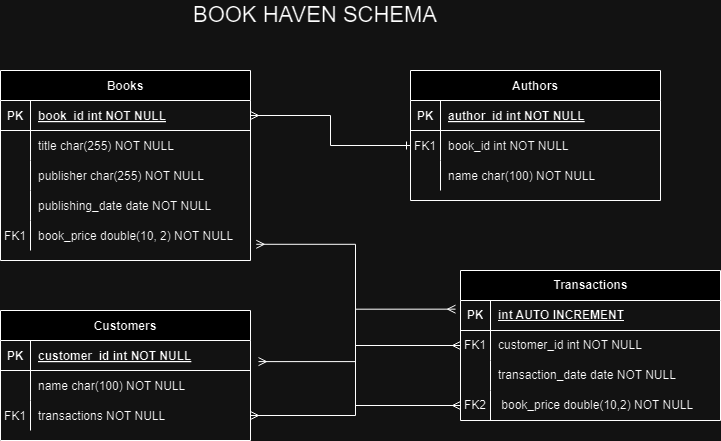

The diagram above was exported from draw.io. Its source (the exported page's mxGraphModel, read from the mxfile embedded in the PNG):
<mxGraphModel dx="1085" dy="612" grid="1" gridSize="10" guides="1" tooltips="1" connect="1" arrows="1" fold="1" page="1" pageScale="1" pageWidth="850" pageHeight="1100" math="0" shadow="0" extFonts="Permanent Marker^https://fonts.googleapis.com/css?family=Permanent+Marker">
  <root>
    <mxCell id="0" />
    <mxCell id="1" parent="0" />
    <mxCell id="C-vyLk0tnHw3VtMMgP7b-2" value="Authors" style="shape=table;startSize=30;container=1;collapsible=1;childLayout=tableLayout;fixedRows=1;rowLines=0;fontStyle=1;align=center;resizeLast=1;" parent="1" vertex="1">
      <mxGeometry x="460" y="120" width="250" height="130" as="geometry" />
    </mxCell>
    <mxCell id="C-vyLk0tnHw3VtMMgP7b-3" value="" style="shape=partialRectangle;collapsible=0;dropTarget=0;pointerEvents=0;fillColor=none;points=[[0,0.5],[1,0.5]];portConstraint=eastwest;top=0;left=0;right=0;bottom=1;" parent="C-vyLk0tnHw3VtMMgP7b-2" vertex="1">
      <mxGeometry y="30" width="250" height="30" as="geometry" />
    </mxCell>
    <mxCell id="C-vyLk0tnHw3VtMMgP7b-4" value="PK" style="shape=partialRectangle;overflow=hidden;connectable=0;fillColor=none;top=0;left=0;bottom=0;right=0;fontStyle=1;" parent="C-vyLk0tnHw3VtMMgP7b-3" vertex="1">
      <mxGeometry width="30" height="30" as="geometry">
        <mxRectangle width="30" height="30" as="alternateBounds" />
      </mxGeometry>
    </mxCell>
    <mxCell id="C-vyLk0tnHw3VtMMgP7b-5" value="author_id int NOT NULL " style="shape=partialRectangle;overflow=hidden;connectable=0;fillColor=none;top=0;left=0;bottom=0;right=0;align=left;spacingLeft=6;fontStyle=5;" parent="C-vyLk0tnHw3VtMMgP7b-3" vertex="1">
      <mxGeometry x="30" width="220" height="30" as="geometry">
        <mxRectangle width="220" height="30" as="alternateBounds" />
      </mxGeometry>
    </mxCell>
    <mxCell id="C-vyLk0tnHw3VtMMgP7b-6" value="" style="shape=partialRectangle;collapsible=0;dropTarget=0;pointerEvents=0;fillColor=none;points=[[0,0.5],[1,0.5]];portConstraint=eastwest;top=0;left=0;right=0;bottom=0;" parent="C-vyLk0tnHw3VtMMgP7b-2" vertex="1">
      <mxGeometry y="60" width="250" height="30" as="geometry" />
    </mxCell>
    <mxCell id="C-vyLk0tnHw3VtMMgP7b-7" value="FK1" style="shape=partialRectangle;overflow=hidden;connectable=0;fillColor=none;top=0;left=0;bottom=0;right=0;" parent="C-vyLk0tnHw3VtMMgP7b-6" vertex="1">
      <mxGeometry width="30" height="30" as="geometry">
        <mxRectangle width="30" height="30" as="alternateBounds" />
      </mxGeometry>
    </mxCell>
    <mxCell id="C-vyLk0tnHw3VtMMgP7b-8" value="book_id int NOT NULL" style="shape=partialRectangle;overflow=hidden;connectable=0;fillColor=none;top=0;left=0;bottom=0;right=0;align=left;spacingLeft=6;" parent="C-vyLk0tnHw3VtMMgP7b-6" vertex="1">
      <mxGeometry x="30" width="220" height="30" as="geometry">
        <mxRectangle width="220" height="30" as="alternateBounds" />
      </mxGeometry>
    </mxCell>
    <mxCell id="C-vyLk0tnHw3VtMMgP7b-9" value="" style="shape=partialRectangle;collapsible=0;dropTarget=0;pointerEvents=0;fillColor=none;points=[[0,0.5],[1,0.5]];portConstraint=eastwest;top=0;left=0;right=0;bottom=0;" parent="C-vyLk0tnHw3VtMMgP7b-2" vertex="1">
      <mxGeometry y="90" width="250" height="30" as="geometry" />
    </mxCell>
    <mxCell id="C-vyLk0tnHw3VtMMgP7b-10" value="" style="shape=partialRectangle;overflow=hidden;connectable=0;fillColor=none;top=0;left=0;bottom=0;right=0;" parent="C-vyLk0tnHw3VtMMgP7b-9" vertex="1">
      <mxGeometry width="30" height="30" as="geometry">
        <mxRectangle width="30" height="30" as="alternateBounds" />
      </mxGeometry>
    </mxCell>
    <mxCell id="C-vyLk0tnHw3VtMMgP7b-11" value="name char(100) NOT NULL" style="shape=partialRectangle;overflow=hidden;connectable=0;fillColor=none;top=0;left=0;bottom=0;right=0;align=left;spacingLeft=6;" parent="C-vyLk0tnHw3VtMMgP7b-9" vertex="1">
      <mxGeometry x="30" width="220" height="30" as="geometry">
        <mxRectangle width="220" height="30" as="alternateBounds" />
      </mxGeometry>
    </mxCell>
    <mxCell id="C-vyLk0tnHw3VtMMgP7b-13" value="Customers" style="shape=table;startSize=30;container=1;collapsible=1;childLayout=tableLayout;fixedRows=1;rowLines=0;fontStyle=1;align=center;resizeLast=1;" parent="1" vertex="1">
      <mxGeometry x="50" y="360" width="250" height="130" as="geometry" />
    </mxCell>
    <mxCell id="C-vyLk0tnHw3VtMMgP7b-14" value="" style="shape=partialRectangle;collapsible=0;dropTarget=0;pointerEvents=0;fillColor=none;points=[[0,0.5],[1,0.5]];portConstraint=eastwest;top=0;left=0;right=0;bottom=1;" parent="C-vyLk0tnHw3VtMMgP7b-13" vertex="1">
      <mxGeometry y="30" width="250" height="30" as="geometry" />
    </mxCell>
    <mxCell id="C-vyLk0tnHw3VtMMgP7b-15" value="PK" style="shape=partialRectangle;overflow=hidden;connectable=0;fillColor=none;top=0;left=0;bottom=0;right=0;fontStyle=1;" parent="C-vyLk0tnHw3VtMMgP7b-14" vertex="1">
      <mxGeometry width="30" height="30" as="geometry">
        <mxRectangle width="30" height="30" as="alternateBounds" />
      </mxGeometry>
    </mxCell>
    <mxCell id="C-vyLk0tnHw3VtMMgP7b-16" value="customer_id int NOT NULL " style="shape=partialRectangle;overflow=hidden;connectable=0;fillColor=none;top=0;left=0;bottom=0;right=0;align=left;spacingLeft=6;fontStyle=5;" parent="C-vyLk0tnHw3VtMMgP7b-14" vertex="1">
      <mxGeometry x="30" width="220" height="30" as="geometry">
        <mxRectangle width="220" height="30" as="alternateBounds" />
      </mxGeometry>
    </mxCell>
    <mxCell id="C-vyLk0tnHw3VtMMgP7b-17" value="" style="shape=partialRectangle;collapsible=0;dropTarget=0;pointerEvents=0;fillColor=none;points=[[0,0.5],[1,0.5]];portConstraint=eastwest;top=0;left=0;right=0;bottom=0;" parent="C-vyLk0tnHw3VtMMgP7b-13" vertex="1">
      <mxGeometry y="60" width="250" height="30" as="geometry" />
    </mxCell>
    <mxCell id="C-vyLk0tnHw3VtMMgP7b-18" value="" style="shape=partialRectangle;overflow=hidden;connectable=0;fillColor=none;top=0;left=0;bottom=0;right=0;" parent="C-vyLk0tnHw3VtMMgP7b-17" vertex="1">
      <mxGeometry width="30" height="30" as="geometry">
        <mxRectangle width="30" height="30" as="alternateBounds" />
      </mxGeometry>
    </mxCell>
    <mxCell id="C-vyLk0tnHw3VtMMgP7b-19" value="name char(100) NOT NULL" style="shape=partialRectangle;overflow=hidden;connectable=0;fillColor=none;top=0;left=0;bottom=0;right=0;align=left;spacingLeft=6;" parent="C-vyLk0tnHw3VtMMgP7b-17" vertex="1">
      <mxGeometry x="30" width="220" height="30" as="geometry">
        <mxRectangle width="220" height="30" as="alternateBounds" />
      </mxGeometry>
    </mxCell>
    <mxCell id="C-vyLk0tnHw3VtMMgP7b-20" value="" style="shape=partialRectangle;collapsible=0;dropTarget=0;pointerEvents=0;fillColor=none;points=[[0,0.5],[1,0.5]];portConstraint=eastwest;top=0;left=0;right=0;bottom=0;" parent="C-vyLk0tnHw3VtMMgP7b-13" vertex="1">
      <mxGeometry y="90" width="250" height="30" as="geometry" />
    </mxCell>
    <mxCell id="C-vyLk0tnHw3VtMMgP7b-21" value="FK1" style="shape=partialRectangle;overflow=hidden;connectable=0;fillColor=none;top=0;left=0;bottom=0;right=0;" parent="C-vyLk0tnHw3VtMMgP7b-20" vertex="1">
      <mxGeometry width="30" height="30" as="geometry">
        <mxRectangle width="30" height="30" as="alternateBounds" />
      </mxGeometry>
    </mxCell>
    <mxCell id="C-vyLk0tnHw3VtMMgP7b-22" value="transactions NOT NULL" style="shape=partialRectangle;overflow=hidden;connectable=0;fillColor=none;top=0;left=0;bottom=0;right=0;align=left;spacingLeft=6;" parent="C-vyLk0tnHw3VtMMgP7b-20" vertex="1">
      <mxGeometry x="30" width="220" height="30" as="geometry">
        <mxRectangle width="220" height="30" as="alternateBounds" />
      </mxGeometry>
    </mxCell>
    <mxCell id="C-vyLk0tnHw3VtMMgP7b-23" value="Books" style="shape=table;startSize=30;container=1;collapsible=1;childLayout=tableLayout;fixedRows=1;rowLines=0;fontStyle=1;align=center;resizeLast=1;" parent="1" vertex="1">
      <mxGeometry x="50" y="120" width="250" height="190" as="geometry" />
    </mxCell>
    <mxCell id="C-vyLk0tnHw3VtMMgP7b-24" value="" style="shape=partialRectangle;collapsible=0;dropTarget=0;pointerEvents=0;fillColor=none;points=[[0,0.5],[1,0.5]];portConstraint=eastwest;top=0;left=0;right=0;bottom=1;" parent="C-vyLk0tnHw3VtMMgP7b-23" vertex="1">
      <mxGeometry y="30" width="250" height="30" as="geometry" />
    </mxCell>
    <mxCell id="C-vyLk0tnHw3VtMMgP7b-25" value="PK" style="shape=partialRectangle;overflow=hidden;connectable=0;fillColor=none;top=0;left=0;bottom=0;right=0;fontStyle=1;" parent="C-vyLk0tnHw3VtMMgP7b-24" vertex="1">
      <mxGeometry width="30" height="30" as="geometry">
        <mxRectangle width="30" height="30" as="alternateBounds" />
      </mxGeometry>
    </mxCell>
    <mxCell id="C-vyLk0tnHw3VtMMgP7b-26" value="book_id int NOT NULL " style="shape=partialRectangle;overflow=hidden;connectable=0;fillColor=none;top=0;left=0;bottom=0;right=0;align=left;spacingLeft=6;fontStyle=5;" parent="C-vyLk0tnHw3VtMMgP7b-24" vertex="1">
      <mxGeometry x="30" width="220" height="30" as="geometry">
        <mxRectangle width="220" height="30" as="alternateBounds" />
      </mxGeometry>
    </mxCell>
    <mxCell id="C-vyLk0tnHw3VtMMgP7b-27" value="" style="shape=partialRectangle;collapsible=0;dropTarget=0;pointerEvents=0;fillColor=none;points=[[0,0.5],[1,0.5]];portConstraint=eastwest;top=0;left=0;right=0;bottom=0;" parent="C-vyLk0tnHw3VtMMgP7b-23" vertex="1">
      <mxGeometry y="60" width="250" height="30" as="geometry" />
    </mxCell>
    <mxCell id="C-vyLk0tnHw3VtMMgP7b-28" value="" style="shape=partialRectangle;overflow=hidden;connectable=0;fillColor=none;top=0;left=0;bottom=0;right=0;" parent="C-vyLk0tnHw3VtMMgP7b-27" vertex="1">
      <mxGeometry width="30" height="30" as="geometry">
        <mxRectangle width="30" height="30" as="alternateBounds" />
      </mxGeometry>
    </mxCell>
    <mxCell id="C-vyLk0tnHw3VtMMgP7b-29" value="title char(255) NOT NULL" style="shape=partialRectangle;overflow=hidden;connectable=0;fillColor=none;top=0;left=0;bottom=0;right=0;align=left;spacingLeft=6;" parent="C-vyLk0tnHw3VtMMgP7b-27" vertex="1">
      <mxGeometry x="30" width="220" height="30" as="geometry">
        <mxRectangle width="220" height="30" as="alternateBounds" />
      </mxGeometry>
    </mxCell>
    <mxCell id="voD2SJPwGRDW6xeYOXdJ-16" style="shape=partialRectangle;collapsible=0;dropTarget=0;pointerEvents=0;fillColor=none;points=[[0,0.5],[1,0.5]];portConstraint=eastwest;top=0;left=0;right=0;bottom=0;" vertex="1" parent="C-vyLk0tnHw3VtMMgP7b-23">
      <mxGeometry y="90" width="250" height="30" as="geometry" />
    </mxCell>
    <mxCell id="voD2SJPwGRDW6xeYOXdJ-17" style="shape=partialRectangle;overflow=hidden;connectable=0;fillColor=none;top=0;left=0;bottom=0;right=0;" vertex="1" parent="voD2SJPwGRDW6xeYOXdJ-16">
      <mxGeometry width="30" height="30" as="geometry">
        <mxRectangle width="30" height="30" as="alternateBounds" />
      </mxGeometry>
    </mxCell>
    <mxCell id="voD2SJPwGRDW6xeYOXdJ-18" value="publisher char(255) NOT NULL" style="shape=partialRectangle;overflow=hidden;connectable=0;fillColor=none;top=0;left=0;bottom=0;right=0;align=left;spacingLeft=6;" vertex="1" parent="voD2SJPwGRDW6xeYOXdJ-16">
      <mxGeometry x="30" width="220" height="30" as="geometry">
        <mxRectangle width="220" height="30" as="alternateBounds" />
      </mxGeometry>
    </mxCell>
    <mxCell id="voD2SJPwGRDW6xeYOXdJ-22" style="shape=partialRectangle;collapsible=0;dropTarget=0;pointerEvents=0;fillColor=none;points=[[0,0.5],[1,0.5]];portConstraint=eastwest;top=0;left=0;right=0;bottom=0;" vertex="1" parent="C-vyLk0tnHw3VtMMgP7b-23">
      <mxGeometry y="120" width="250" height="30" as="geometry" />
    </mxCell>
    <mxCell id="voD2SJPwGRDW6xeYOXdJ-23" style="shape=partialRectangle;overflow=hidden;connectable=0;fillColor=none;top=0;left=0;bottom=0;right=0;" vertex="1" parent="voD2SJPwGRDW6xeYOXdJ-22">
      <mxGeometry width="30" height="30" as="geometry">
        <mxRectangle width="30" height="30" as="alternateBounds" />
      </mxGeometry>
    </mxCell>
    <mxCell id="voD2SJPwGRDW6xeYOXdJ-24" value="publishing_date date NOT NULL" style="shape=partialRectangle;overflow=hidden;connectable=0;fillColor=none;top=0;left=0;bottom=0;right=0;align=left;spacingLeft=6;" vertex="1" parent="voD2SJPwGRDW6xeYOXdJ-22">
      <mxGeometry x="30" width="220" height="30" as="geometry">
        <mxRectangle width="220" height="30" as="alternateBounds" />
      </mxGeometry>
    </mxCell>
    <mxCell id="voD2SJPwGRDW6xeYOXdJ-19" style="shape=partialRectangle;collapsible=0;dropTarget=0;pointerEvents=0;fillColor=none;points=[[0,0.5],[1,0.5]];portConstraint=eastwest;top=0;left=0;right=0;bottom=0;" vertex="1" parent="C-vyLk0tnHw3VtMMgP7b-23">
      <mxGeometry y="150" width="250" height="30" as="geometry" />
    </mxCell>
    <mxCell id="voD2SJPwGRDW6xeYOXdJ-20" value="FK1" style="shape=partialRectangle;overflow=hidden;connectable=0;fillColor=none;top=0;left=0;bottom=0;right=0;" vertex="1" parent="voD2SJPwGRDW6xeYOXdJ-19">
      <mxGeometry width="30" height="30" as="geometry">
        <mxRectangle width="30" height="30" as="alternateBounds" />
      </mxGeometry>
    </mxCell>
    <mxCell id="voD2SJPwGRDW6xeYOXdJ-21" value="book_price double(10, 2) NOT NULL" style="shape=partialRectangle;overflow=hidden;connectable=0;fillColor=none;top=0;left=0;bottom=0;right=0;align=left;spacingLeft=6;" vertex="1" parent="voD2SJPwGRDW6xeYOXdJ-19">
      <mxGeometry x="30" width="220" height="30" as="geometry">
        <mxRectangle width="220" height="30" as="alternateBounds" />
      </mxGeometry>
    </mxCell>
    <mxCell id="voD2SJPwGRDW6xeYOXdJ-1" value="Transactions" style="shape=table;startSize=30;container=1;collapsible=1;childLayout=tableLayout;fixedRows=1;rowLines=0;fontStyle=1;align=center;resizeLast=1;html=1;" vertex="1" parent="1">
      <mxGeometry x="510" y="320" width="260" height="150" as="geometry" />
    </mxCell>
    <mxCell id="voD2SJPwGRDW6xeYOXdJ-2" value="" style="shape=tableRow;horizontal=0;startSize=0;swimlaneHead=0;swimlaneBody=0;fillColor=none;collapsible=0;dropTarget=0;points=[[0,0.5],[1,0.5]];portConstraint=eastwest;top=0;left=0;right=0;bottom=1;" vertex="1" parent="voD2SJPwGRDW6xeYOXdJ-1">
      <mxGeometry y="30" width="260" height="30" as="geometry" />
    </mxCell>
    <mxCell id="voD2SJPwGRDW6xeYOXdJ-3" value="PK" style="shape=partialRectangle;connectable=0;fillColor=none;top=0;left=0;bottom=0;right=0;fontStyle=1;overflow=hidden;whiteSpace=wrap;html=1;" vertex="1" parent="voD2SJPwGRDW6xeYOXdJ-2">
      <mxGeometry width="30" height="30" as="geometry">
        <mxRectangle width="30" height="30" as="alternateBounds" />
      </mxGeometry>
    </mxCell>
    <mxCell id="voD2SJPwGRDW6xeYOXdJ-4" value="int AUTO INCREMENT" style="shape=partialRectangle;connectable=0;fillColor=none;top=0;left=0;bottom=0;right=0;align=left;spacingLeft=6;fontStyle=5;overflow=hidden;whiteSpace=wrap;html=1;" vertex="1" parent="voD2SJPwGRDW6xeYOXdJ-2">
      <mxGeometry x="30" width="230" height="30" as="geometry">
        <mxRectangle width="230" height="30" as="alternateBounds" />
      </mxGeometry>
    </mxCell>
    <mxCell id="voD2SJPwGRDW6xeYOXdJ-5" value="" style="shape=tableRow;horizontal=0;startSize=0;swimlaneHead=0;swimlaneBody=0;fillColor=none;collapsible=0;dropTarget=0;points=[[0,0.5],[1,0.5]];portConstraint=eastwest;top=0;left=0;right=0;bottom=0;" vertex="1" parent="voD2SJPwGRDW6xeYOXdJ-1">
      <mxGeometry y="60" width="260" height="30" as="geometry" />
    </mxCell>
    <mxCell id="voD2SJPwGRDW6xeYOXdJ-6" value="FK1" style="shape=partialRectangle;connectable=0;fillColor=none;top=0;left=0;bottom=0;right=0;editable=1;overflow=hidden;whiteSpace=wrap;html=1;" vertex="1" parent="voD2SJPwGRDW6xeYOXdJ-5">
      <mxGeometry width="30" height="30" as="geometry">
        <mxRectangle width="30" height="30" as="alternateBounds" />
      </mxGeometry>
    </mxCell>
    <mxCell id="voD2SJPwGRDW6xeYOXdJ-7" value="customer_id int NOT NULL" style="shape=partialRectangle;connectable=0;fillColor=none;top=0;left=0;bottom=0;right=0;align=left;spacingLeft=6;overflow=hidden;whiteSpace=wrap;html=1;" vertex="1" parent="voD2SJPwGRDW6xeYOXdJ-5">
      <mxGeometry x="30" width="230" height="30" as="geometry">
        <mxRectangle width="230" height="30" as="alternateBounds" />
      </mxGeometry>
    </mxCell>
    <mxCell id="voD2SJPwGRDW6xeYOXdJ-11" value="" style="shape=tableRow;horizontal=0;startSize=0;swimlaneHead=0;swimlaneBody=0;fillColor=none;collapsible=0;dropTarget=0;points=[[0,0.5],[1,0.5]];portConstraint=eastwest;top=0;left=0;right=0;bottom=0;" vertex="1" parent="voD2SJPwGRDW6xeYOXdJ-1">
      <mxGeometry y="90" width="260" height="30" as="geometry" />
    </mxCell>
    <mxCell id="voD2SJPwGRDW6xeYOXdJ-12" value="" style="shape=partialRectangle;connectable=0;fillColor=none;top=0;left=0;bottom=0;right=0;editable=1;overflow=hidden;whiteSpace=wrap;html=1;" vertex="1" parent="voD2SJPwGRDW6xeYOXdJ-11">
      <mxGeometry width="30" height="30" as="geometry">
        <mxRectangle width="30" height="30" as="alternateBounds" />
      </mxGeometry>
    </mxCell>
    <mxCell id="voD2SJPwGRDW6xeYOXdJ-13" value="transaction_date date NOT NULL" style="shape=partialRectangle;connectable=0;fillColor=none;top=0;left=0;bottom=0;right=0;align=left;spacingLeft=6;overflow=hidden;whiteSpace=wrap;html=1;" vertex="1" parent="voD2SJPwGRDW6xeYOXdJ-11">
      <mxGeometry x="30" width="230" height="30" as="geometry">
        <mxRectangle width="230" height="30" as="alternateBounds" />
      </mxGeometry>
    </mxCell>
    <mxCell id="voD2SJPwGRDW6xeYOXdJ-42" style="shape=tableRow;horizontal=0;startSize=0;swimlaneHead=0;swimlaneBody=0;fillColor=none;collapsible=0;dropTarget=0;points=[[0,0.5],[1,0.5]];portConstraint=eastwest;top=0;left=0;right=0;bottom=0;" vertex="1" parent="voD2SJPwGRDW6xeYOXdJ-1">
      <mxGeometry y="120" width="260" height="30" as="geometry" />
    </mxCell>
    <mxCell id="voD2SJPwGRDW6xeYOXdJ-43" value="FK2" style="shape=partialRectangle;connectable=0;fillColor=none;top=0;left=0;bottom=0;right=0;editable=1;overflow=hidden;whiteSpace=wrap;html=1;" vertex="1" parent="voD2SJPwGRDW6xeYOXdJ-42">
      <mxGeometry width="30" height="30" as="geometry">
        <mxRectangle width="30" height="30" as="alternateBounds" />
      </mxGeometry>
    </mxCell>
    <mxCell id="voD2SJPwGRDW6xeYOXdJ-44" value="&amp;nbsp;book_price double(10,2) NOT NULL" style="shape=partialRectangle;connectable=0;fillColor=none;top=0;left=0;bottom=0;right=0;align=left;spacingLeft=6;overflow=hidden;whiteSpace=wrap;html=1;" vertex="1" parent="voD2SJPwGRDW6xeYOXdJ-42">
      <mxGeometry x="30" width="230" height="30" as="geometry">
        <mxRectangle width="230" height="30" as="alternateBounds" />
      </mxGeometry>
    </mxCell>
    <mxCell id="voD2SJPwGRDW6xeYOXdJ-15" value="BOOK HAVEN SCHEMA" style="text;html=1;align=center;verticalAlign=middle;whiteSpace=wrap;rounded=0;strokeWidth=2;fontSize=22;" vertex="1" parent="1">
      <mxGeometry x="240" y="50" width="250" height="30" as="geometry" />
    </mxCell>
    <mxCell id="voD2SJPwGRDW6xeYOXdJ-34" style="edgeStyle=orthogonalEdgeStyle;rounded=0;orthogonalLoop=1;jettySize=auto;html=1;endArrow=ERone;endFill=0;startArrow=ERmany;startFill=0;" edge="1" parent="1" source="C-vyLk0tnHw3VtMMgP7b-24" target="C-vyLk0tnHw3VtMMgP7b-6">
      <mxGeometry relative="1" as="geometry" />
    </mxCell>
    <mxCell id="voD2SJPwGRDW6xeYOXdJ-41" style="edgeStyle=orthogonalEdgeStyle;rounded=0;orthogonalLoop=1;jettySize=auto;html=1;entryX=1.032;entryY=-0.296;entryDx=0;entryDy=0;entryPerimeter=0;startArrow=ERmany;startFill=0;endArrow=ERmany;endFill=0;" edge="1" parent="1" source="voD2SJPwGRDW6xeYOXdJ-1" target="C-vyLk0tnHw3VtMMgP7b-17">
      <mxGeometry relative="1" as="geometry" />
    </mxCell>
    <mxCell id="voD2SJPwGRDW6xeYOXdJ-45" style="edgeStyle=orthogonalEdgeStyle;rounded=0;orthogonalLoop=1;jettySize=auto;html=1;exitX=0;exitY=0.5;exitDx=0;exitDy=0;entryX=1.023;entryY=0.793;entryDx=0;entryDy=0;entryPerimeter=0;endArrow=ERmany;endFill=0;startArrow=ERmany;startFill=0;" edge="1" parent="1" source="voD2SJPwGRDW6xeYOXdJ-42" target="voD2SJPwGRDW6xeYOXdJ-19">
      <mxGeometry relative="1" as="geometry" />
    </mxCell>
    <mxCell id="voD2SJPwGRDW6xeYOXdJ-46" style="edgeStyle=orthogonalEdgeStyle;rounded=0;orthogonalLoop=1;jettySize=auto;html=1;exitX=1;exitY=0.5;exitDx=0;exitDy=0;entryX=-0.019;entryY=0.289;entryDx=0;entryDy=0;entryPerimeter=0;endArrow=ERmany;endFill=0;startArrow=ERmany;startFill=0;" edge="1" parent="1" source="C-vyLk0tnHw3VtMMgP7b-20" target="voD2SJPwGRDW6xeYOXdJ-2">
      <mxGeometry relative="1" as="geometry">
        <mxPoint x="470" y="470" as="targetPoint" />
      </mxGeometry>
    </mxCell>
  </root>
</mxGraphModel>